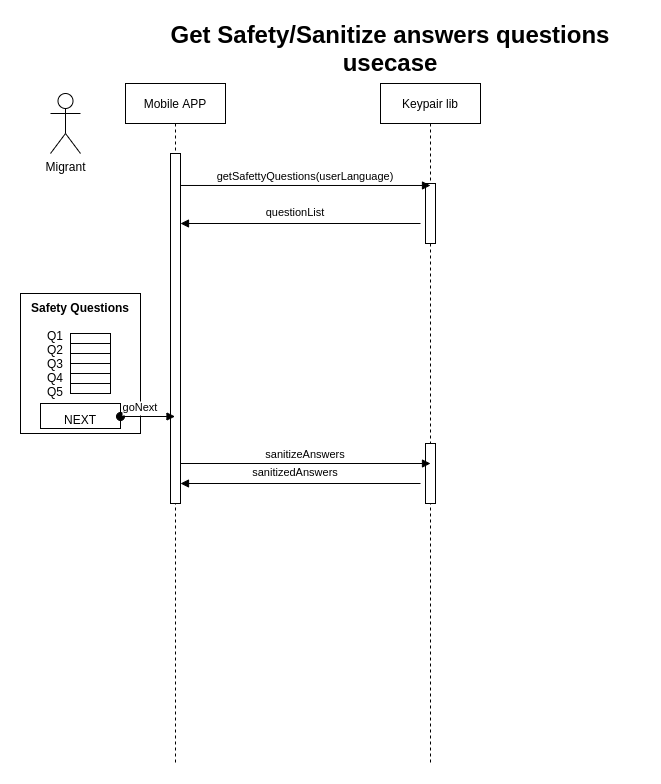

The diagram above was exported from draw.io. Its source (the exported page's mxGraphModel, read from the mxfile embedded in the PNG):
<mxGraphModel dx="1357" dy="748" grid="1" gridSize="10" guides="1" tooltips="1" connect="1" arrows="1" fold="1" page="1" pageScale="1" pageWidth="850" pageHeight="1100" math="0" shadow="0">
  <root>
    <mxCell id="0" />
    <mxCell id="1" parent="0" />
    <mxCell id="3nuBFxr9cyL0pnOWT2aG-1" value="Mobile APP" style="shape=umlLifeline;perimeter=lifelinePerimeter;container=1;collapsible=0;recursiveResize=0;rounded=0;shadow=0;strokeWidth=1;" parent="1" vertex="1">
      <mxGeometry x="215" y="80" width="100" height="680" as="geometry" />
    </mxCell>
    <mxCell id="3nuBFxr9cyL0pnOWT2aG-2" value="" style="points=[];perimeter=orthogonalPerimeter;rounded=0;shadow=0;strokeWidth=1;" parent="3nuBFxr9cyL0pnOWT2aG-1" vertex="1">
      <mxGeometry x="45" y="70" width="10" height="350" as="geometry" />
    </mxCell>
    <mxCell id="_gGh_qBF8yclBJTtLVyK-1" value="Migrant" style="shape=umlActor;verticalLabelPosition=bottom;verticalAlign=top;html=1;outlineConnect=0;" parent="1" vertex="1">
      <mxGeometry x="140" y="90" width="30" height="60" as="geometry" />
    </mxCell>
    <mxCell id="_gGh_qBF8yclBJTtLVyK-2" value="Keypair lib" style="shape=umlLifeline;perimeter=lifelinePerimeter;container=1;collapsible=0;recursiveResize=0;rounded=0;shadow=0;strokeWidth=1;" parent="1" vertex="1">
      <mxGeometry x="470" y="80" width="100" height="680" as="geometry" />
    </mxCell>
    <mxCell id="_gGh_qBF8yclBJTtLVyK-38" value="" style="points=[];perimeter=orthogonalPerimeter;rounded=0;shadow=0;strokeWidth=1;" parent="_gGh_qBF8yclBJTtLVyK-2" vertex="1">
      <mxGeometry x="45" y="100" width="10" height="60" as="geometry" />
    </mxCell>
    <mxCell id="h1CbY9XMQL0ip6hSqUOW-1" value="" style="points=[];perimeter=orthogonalPerimeter;rounded=0;shadow=0;strokeWidth=1;" vertex="1" parent="_gGh_qBF8yclBJTtLVyK-2">
      <mxGeometry x="45" y="360" width="10" height="60" as="geometry" />
    </mxCell>
    <mxCell id="_gGh_qBF8yclBJTtLVyK-20" value="&lt;b&gt;Safety Questions&lt;br&gt;&lt;br&gt;&lt;/b&gt;Q1&amp;nbsp; &amp;nbsp; &amp;nbsp; &amp;nbsp; &amp;nbsp; &amp;nbsp; &amp;nbsp; &amp;nbsp;&lt;br&gt;Q2&amp;nbsp; &amp;nbsp; &amp;nbsp; &amp;nbsp; &amp;nbsp; &amp;nbsp; &amp;nbsp; &amp;nbsp;&lt;br&gt;Q3&amp;nbsp; &amp;nbsp; &amp;nbsp; &amp;nbsp; &amp;nbsp; &amp;nbsp; &amp;nbsp; &amp;nbsp;&lt;br&gt;Q4&amp;nbsp; &amp;nbsp; &amp;nbsp; &amp;nbsp; &amp;nbsp; &amp;nbsp; &amp;nbsp; &amp;nbsp;&lt;br&gt;Q5&amp;nbsp; &amp;nbsp; &amp;nbsp; &amp;nbsp; &amp;nbsp; &amp;nbsp; &amp;nbsp; &amp;nbsp;&lt;br&gt;&lt;br&gt;NEXT" style="rounded=0;whiteSpace=wrap;html=1;" parent="1" vertex="1">
      <mxGeometry x="110" y="290" width="120" height="140" as="geometry" />
    </mxCell>
    <mxCell id="_gGh_qBF8yclBJTtLVyK-21" value="" style="rounded=0;whiteSpace=wrap;html=1;fillColor=none;" parent="1" vertex="1">
      <mxGeometry x="130" y="400" width="80" height="25" as="geometry" />
    </mxCell>
    <mxCell id="_gGh_qBF8yclBJTtLVyK-22" value="" style="rounded=0;whiteSpace=wrap;html=1;fillColor=none;" parent="1" vertex="1">
      <mxGeometry x="160" y="330" width="40" height="10" as="geometry" />
    </mxCell>
    <mxCell id="_gGh_qBF8yclBJTtLVyK-26" value="" style="rounded=0;whiteSpace=wrap;html=1;fillColor=none;" parent="1" vertex="1">
      <mxGeometry x="160" y="340" width="40" height="10" as="geometry" />
    </mxCell>
    <mxCell id="_gGh_qBF8yclBJTtLVyK-27" value="" style="rounded=0;whiteSpace=wrap;html=1;fillColor=none;" parent="1" vertex="1">
      <mxGeometry x="160" y="350" width="40" height="10" as="geometry" />
    </mxCell>
    <mxCell id="_gGh_qBF8yclBJTtLVyK-31" value="" style="rounded=0;whiteSpace=wrap;html=1;fillColor=none;" parent="1" vertex="1">
      <mxGeometry x="160" y="360" width="40" height="10" as="geometry" />
    </mxCell>
    <mxCell id="_gGh_qBF8yclBJTtLVyK-32" value="" style="rounded=0;whiteSpace=wrap;html=1;fillColor=none;" parent="1" vertex="1">
      <mxGeometry x="160" y="370" width="40" height="10" as="geometry" />
    </mxCell>
    <mxCell id="_gGh_qBF8yclBJTtLVyK-34" value="" style="rounded=0;whiteSpace=wrap;html=1;fillColor=none;" parent="1" vertex="1">
      <mxGeometry x="160" y="380" width="40" height="10" as="geometry" />
    </mxCell>
    <mxCell id="_gGh_qBF8yclBJTtLVyK-35" value="goNext" style="verticalAlign=bottom;startArrow=oval;endArrow=block;startSize=8;shadow=0;strokeWidth=1;" parent="1" edge="1">
      <mxGeometry x="-0.2661" relative="1" as="geometry">
        <mxPoint x="210" y="413" as="sourcePoint" />
        <mxPoint x="264.5" y="413" as="targetPoint" />
        <mxPoint as="offset" />
      </mxGeometry>
    </mxCell>
    <mxCell id="_gGh_qBF8yclBJTtLVyK-42" value="questionList" style="verticalAlign=bottom;endArrow=block;shadow=0;strokeWidth=1;" parent="1" edge="1">
      <mxGeometry x="0.042" y="-2" relative="1" as="geometry">
        <mxPoint x="510" y="220" as="sourcePoint" />
        <mxPoint x="270" y="220" as="targetPoint" />
        <mxPoint as="offset" />
      </mxGeometry>
    </mxCell>
    <mxCell id="_gGh_qBF8yclBJTtLVyK-57" value="&lt;font style=&quot;font-size: 24px&quot;&gt;&lt;b&gt;Get Safety/Sanitize answers questions usecase&lt;/b&gt;&lt;/font&gt;" style="text;html=1;strokeColor=none;fillColor=none;align=center;verticalAlign=middle;whiteSpace=wrap;rounded=0;" parent="1" vertex="1">
      <mxGeometry x="230" y="20" width="500" height="50" as="geometry" />
    </mxCell>
    <mxCell id="_gGh_qBF8yclBJTtLVyK-62" value="getSafettyQuestions(userLanguage)" style="verticalAlign=bottom;endArrow=block;shadow=0;strokeWidth=1;entryX=0.5;entryY=0.033;entryDx=0;entryDy=0;entryPerimeter=0;" parent="1" source="3nuBFxr9cyL0pnOWT2aG-2" target="_gGh_qBF8yclBJTtLVyK-38" edge="1">
      <mxGeometry relative="1" as="geometry">
        <mxPoint x="480" y="595" as="sourcePoint" />
        <mxPoint x="590" y="487" as="targetPoint" />
      </mxGeometry>
    </mxCell>
    <mxCell id="h1CbY9XMQL0ip6hSqUOW-2" value="sanitizeAnswers" style="verticalAlign=bottom;endArrow=block;shadow=0;strokeWidth=1;entryX=0.5;entryY=0.033;entryDx=0;entryDy=0;entryPerimeter=0;" edge="1" parent="1">
      <mxGeometry relative="1" as="geometry">
        <mxPoint x="270" y="460" as="sourcePoint" />
        <mxPoint x="520" y="460" as="targetPoint" />
      </mxGeometry>
    </mxCell>
    <mxCell id="h1CbY9XMQL0ip6hSqUOW-3" value="sanitizedAnswers" style="verticalAlign=bottom;endArrow=block;shadow=0;strokeWidth=1;" edge="1" parent="1">
      <mxGeometry x="0.042" y="-2" relative="1" as="geometry">
        <mxPoint x="510" y="480" as="sourcePoint" />
        <mxPoint x="270" y="480" as="targetPoint" />
        <mxPoint as="offset" />
      </mxGeometry>
    </mxCell>
  </root>
</mxGraphModel>